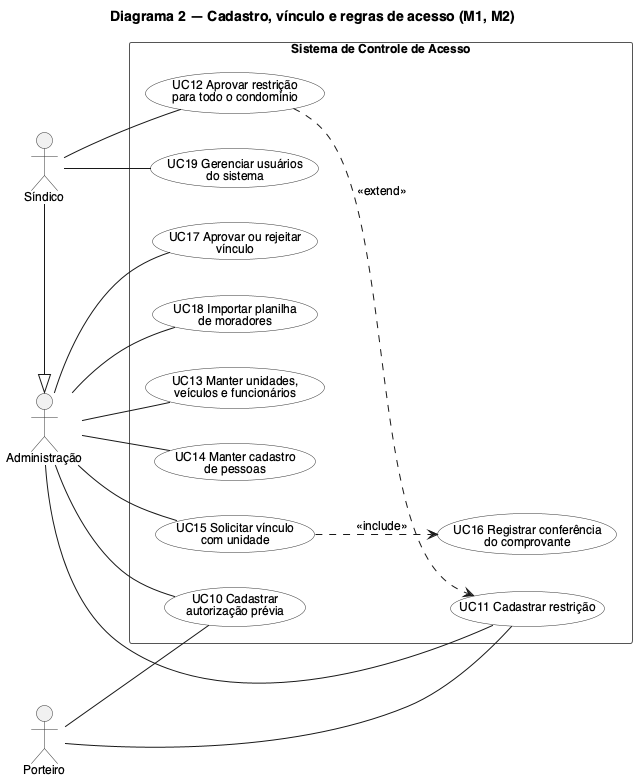

The diagram above was rendered by PlantUML. Its source (embedded in the PNG):
@startuml uc2_administracao
' Casos de uso de cadastro e governança — fonte: 01_requisitos.md, seção 12
!include _estilo.iuml
title Diagrama 2 — Cadastro, vínculo e regras de acesso (M1, M2)

actor "Porteiro" as P
actor "Administração" as A
actor "Síndico" as S
S -|> A

rectangle "Sistema de Controle de Acesso" {
  usecase "UC10 Cadastrar\nautorização prévia" as UC10
  usecase "UC11 Cadastrar restrição" as UC11
  usecase "UC12 Aprovar restrição\npara todo o condomínio" as UC12
  usecase "UC13 Manter unidades,\nveículos e funcionários" as UC13
  usecase "UC14 Manter cadastro\nde pessoas" as UC14
  usecase "UC15 Solicitar vínculo\ncom unidade" as UC15
  usecase "UC16 Registrar conferência\ndo comprovante" as UC16
  usecase "UC17 Aprovar ou rejeitar\nvínculo" as UC17
  usecase "UC18 Importar planilha\nde moradores" as UC18
  usecase "UC19 Gerenciar usuários\ndo sistema" as UC19
}

P -- UC10
P -- UC11
A -- UC10
A -- UC11
A -- UC13
A -- UC14
A -- UC15
A -- UC17
A -- UC18
S -- UC12
S -- UC19

UC12 ..> UC11 : <<extend>>
UC15 ..> UC16 : <<include>>
@enduml